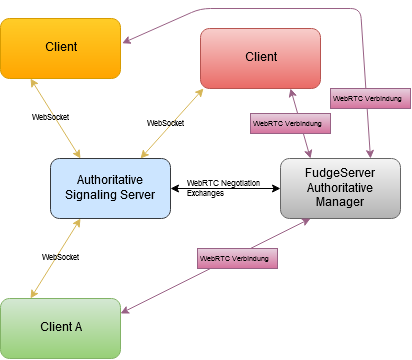

The diagram above was exported from draw.io. Its source (the exported page's mxGraphModel, read from the mxfile embedded in the PNG):
<mxGraphModel dx="1372" dy="701" grid="1" gridSize="10" guides="1" tooltips="1" connect="1" arrows="1" fold="1" page="1" pageScale="1" pageWidth="827" pageHeight="1169" math="0" shadow="0">
  <root>
    <mxCell id="0" />
    <mxCell id="1" parent="0" />
    <mxCell id="8e1r8Mu31Bruy-q9S-i3-1" value="Authoritative Signaling Server" style="rounded=1;whiteSpace=wrap;html=1;fillColor=#cce5ff;strokeColor=#36393d;" vertex="1" parent="1">
      <mxGeometry x="230" y="250" width="120" height="60" as="geometry" />
    </mxCell>
    <mxCell id="8e1r8Mu31Bruy-q9S-i3-2" value="FudgeServer Authoritative Manager" style="rounded=1;whiteSpace=wrap;html=1;fillColor=#f5f5f5;strokeColor=#666666;gradientColor=#b3b3b3;" vertex="1" parent="1">
      <mxGeometry x="460" y="250" width="120" height="60" as="geometry" />
    </mxCell>
    <mxCell id="8e1r8Mu31Bruy-q9S-i3-5" value="Client A" style="rounded=1;whiteSpace=wrap;html=1;gradientColor=#97d077;fillColor=#d5e8d4;strokeColor=#82b366;" vertex="1" parent="1">
      <mxGeometry x="180" y="390" width="120" height="60" as="geometry" />
    </mxCell>
    <mxCell id="8e1r8Mu31Bruy-q9S-i3-6" value="Client B" style="rounded=1;whiteSpace=wrap;html=1;gradientColor=#ffa500;fillColor=#ffcd28;strokeColor=#d79b00;" vertex="1" parent="1">
      <mxGeometry x="180" y="110" width="120" height="60" as="geometry" />
    </mxCell>
    <mxCell id="8e1r8Mu31Bruy-q9S-i3-7" value="Client C" style="rounded=1;whiteSpace=wrap;html=1;gradientColor=#ea6b66;fillColor=#f8cecc;strokeColor=#b85450;" vertex="1" parent="1">
      <mxGeometry x="380" y="120" width="120" height="60" as="geometry" />
    </mxCell>
    <mxCell id="8e1r8Mu31Bruy-q9S-i3-9" value="" style="endArrow=classic;startArrow=classic;html=1;entryX=0.25;entryY=1;entryDx=0;entryDy=0;exitX=0.25;exitY=0;exitDx=0;exitDy=0;gradientColor=#ffd966;fillColor=#fff2cc;strokeColor=#d6b656;" edge="1" parent="1" source="8e1r8Mu31Bruy-q9S-i3-5" target="8e1r8Mu31Bruy-q9S-i3-1">
      <mxGeometry width="50" height="50" relative="1" as="geometry">
        <mxPoint x="180" y="290" as="sourcePoint" />
        <mxPoint x="230" y="240" as="targetPoint" />
      </mxGeometry>
    </mxCell>
    <mxCell id="8e1r8Mu31Bruy-q9S-i3-10" value="" style="endArrow=classic;startArrow=classic;html=1;entryX=0.25;entryY=0;entryDx=0;entryDy=0;exitX=0.25;exitY=1;exitDx=0;exitDy=0;gradientColor=#ffd966;fillColor=#fff2cc;strokeColor=#d6b656;" edge="1" parent="1" source="8e1r8Mu31Bruy-q9S-i3-6" target="8e1r8Mu31Bruy-q9S-i3-1">
      <mxGeometry width="50" height="50" relative="1" as="geometry">
        <mxPoint x="320" y="370" as="sourcePoint" />
        <mxPoint x="380" y="200" as="targetPoint" />
      </mxGeometry>
    </mxCell>
    <mxCell id="8e1r8Mu31Bruy-q9S-i3-11" value="" style="endArrow=classic;startArrow=classic;html=1;entryX=0.75;entryY=0;entryDx=0;entryDy=0;exitX=0.025;exitY=1;exitDx=0;exitDy=0;gradientColor=#ffd966;fillColor=#fff2cc;strokeColor=#d6b656;exitPerimeter=0;" edge="1" parent="1" source="8e1r8Mu31Bruy-q9S-i3-7" target="8e1r8Mu31Bruy-q9S-i3-1">
      <mxGeometry width="50" height="50" relative="1" as="geometry">
        <mxPoint x="220" y="180" as="sourcePoint" />
        <mxPoint x="270" y="260" as="targetPoint" />
      </mxGeometry>
    </mxCell>
    <mxCell id="8e1r8Mu31Bruy-q9S-i3-12" value="&lt;font style=&quot;font-size: 8px&quot;&gt;WebSocket&lt;/font&gt;" style="text;html=1;resizable=0;points=[];autosize=1;align=left;verticalAlign=top;spacingTop=-4;" vertex="1" parent="1">
      <mxGeometry x="325" y="206" width="60" height="20" as="geometry" />
    </mxCell>
    <mxCell id="8e1r8Mu31Bruy-q9S-i3-13" value="&lt;font style=&quot;font-size: 8px&quot;&gt;WebSocket&lt;/font&gt;" style="text;html=1;resizable=0;points=[];autosize=1;align=left;verticalAlign=top;spacingTop=-4;" vertex="1" parent="1">
      <mxGeometry x="210" y="200" width="60" height="20" as="geometry" />
    </mxCell>
    <mxCell id="8e1r8Mu31Bruy-q9S-i3-14" value="&lt;font style=&quot;font-size: 8px&quot;&gt;WebSocket&lt;/font&gt;" style="text;html=1;resizable=0;points=[];autosize=1;align=left;verticalAlign=top;spacingTop=-4;" vertex="1" parent="1">
      <mxGeometry x="220" y="340" width="60" height="20" as="geometry" />
    </mxCell>
    <mxCell id="8e1r8Mu31Bruy-q9S-i3-16" value="" style="endArrow=classic;startArrow=classic;html=1;entryX=0.75;entryY=1;entryDx=0;entryDy=0;exitX=0.25;exitY=0;exitDx=0;exitDy=0;gradientColor=#d5739d;fillColor=#e6d0de;strokeColor=#996185;" edge="1" parent="1" source="8e1r8Mu31Bruy-q9S-i3-2" target="8e1r8Mu31Bruy-q9S-i3-7">
      <mxGeometry width="50" height="50" relative="1" as="geometry">
        <mxPoint x="630" y="230" as="sourcePoint" />
        <mxPoint x="680" y="180" as="targetPoint" />
      </mxGeometry>
    </mxCell>
    <mxCell id="8e1r8Mu31Bruy-q9S-i3-17" value="" style="endArrow=classic;startArrow=classic;html=1;exitX=1.014;exitY=0.413;exitDx=0;exitDy=0;exitPerimeter=0;entryX=0.75;entryY=0;entryDx=0;entryDy=0;gradientColor=#d5739d;fillColor=#e6d0de;strokeColor=#996185;" edge="1" parent="1" source="8e1r8Mu31Bruy-q9S-i3-6" target="8e1r8Mu31Bruy-q9S-i3-2">
      <mxGeometry width="50" height="50" relative="1" as="geometry">
        <mxPoint x="510" y="140" as="sourcePoint" />
        <mxPoint x="560" y="90" as="targetPoint" />
        <Array as="points">
          <mxPoint x="380" y="100" />
          <mxPoint x="540" y="100" />
        </Array>
      </mxGeometry>
    </mxCell>
    <mxCell id="8e1r8Mu31Bruy-q9S-i3-18" value="" style="endArrow=classic;startArrow=classic;html=1;exitX=1;exitY=0.25;exitDx=0;exitDy=0;entryX=0.25;entryY=1;entryDx=0;entryDy=0;gradientColor=#d5739d;fillColor=#e6d0de;strokeColor=#996185;" edge="1" parent="1" source="8e1r8Mu31Bruy-q9S-i3-5" target="8e1r8Mu31Bruy-q9S-i3-2">
      <mxGeometry width="50" height="50" relative="1" as="geometry">
        <mxPoint x="410" y="420" as="sourcePoint" />
        <mxPoint x="460" y="370" as="targetPoint" />
      </mxGeometry>
    </mxCell>
    <mxCell id="8e1r8Mu31Bruy-q9S-i3-19" value="&lt;font style=&quot;font-size: 7px&quot;&gt;WebRTC Verbindung&lt;/font&gt;" style="text;html=1;resizable=0;points=[];autosize=1;align=left;verticalAlign=top;spacingTop=-4;gradientColor=#d5739d;fillColor=#e6d0de;strokeColor=#996185;" vertex="1" parent="1">
      <mxGeometry x="430" y="205" width="80" height="20" as="geometry" />
    </mxCell>
    <mxCell id="8e1r8Mu31Bruy-q9S-i3-20" value="&lt;font style=&quot;font-size: 7px&quot;&gt;WebRTC Verbindung&lt;/font&gt;" style="text;html=1;resizable=0;points=[];autosize=1;align=left;verticalAlign=top;spacingTop=-4;gradientColor=#d5739d;fillColor=#e6d0de;strokeColor=#996185;" vertex="1" parent="1">
      <mxGeometry x="510" y="180" width="80" height="20" as="geometry" />
    </mxCell>
    <mxCell id="8e1r8Mu31Bruy-q9S-i3-21" value="&lt;font style=&quot;font-size: 7px&quot;&gt;WebRTC Verbindung&lt;/font&gt;" style="text;html=1;resizable=0;points=[];autosize=1;align=left;verticalAlign=top;spacingTop=-4;gradientColor=#d5739d;fillColor=#e6d0de;strokeColor=#996185;" vertex="1" parent="1">
      <mxGeometry x="377" y="340" width="80" height="20" as="geometry" />
    </mxCell>
    <mxCell id="8e1r8Mu31Bruy-q9S-i3-22" value="" style="endArrow=classic;startArrow=classic;html=1;entryX=0;entryY=0.5;entryDx=0;entryDy=0;exitX=1;exitY=0.5;exitDx=0;exitDy=0;" edge="1" parent="1" source="8e1r8Mu31Bruy-q9S-i3-1" target="8e1r8Mu31Bruy-q9S-i3-2">
      <mxGeometry width="50" height="50" relative="1" as="geometry">
        <mxPoint x="120" y="340" as="sourcePoint" />
        <mxPoint x="170" y="290" as="targetPoint" />
      </mxGeometry>
    </mxCell>
    <mxCell id="8e1r8Mu31Bruy-q9S-i3-24" value="&lt;div style=&quot;font-size: 8px;&quot;&gt;&lt;font style=&quot;font-size: 8px;&quot;&gt;WebRTC Negotiation&lt;/font&gt;&lt;/div&gt;&lt;div style=&quot;font-size: 8px;&quot;&gt;&lt;font style=&quot;font-size: 8px;&quot;&gt;Exchanges&lt;br style=&quot;font-size: 8px;&quot;&gt;&lt;/font&gt;&lt;/div&gt;" style="text;html=1;resizable=0;points=[];autosize=1;align=left;verticalAlign=top;spacingTop=-4;fontSize=8;" vertex="1" parent="1">
      <mxGeometry x="365" y="270" width="130" height="30" as="geometry" />
    </mxCell>
  </root>
</mxGraphModel>